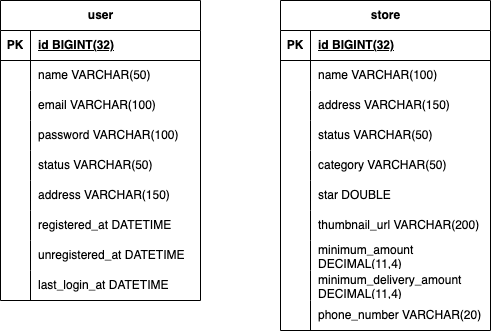

The diagram above was exported from draw.io. Its source (the exported page's mxGraphModel, read from the mxfile embedded in the PNG):
<mxGraphModel dx="1194" dy="581" grid="1" gridSize="10" guides="1" tooltips="1" connect="1" arrows="1" fold="1" page="1" pageScale="1" pageWidth="827" pageHeight="1169" math="0" shadow="0">
  <root>
    <mxCell id="0" />
    <mxCell id="1" parent="0" />
    <mxCell id="59niO1SFWbwvbf3syaB_-1" value="user" style="shape=table;startSize=30;container=1;collapsible=1;childLayout=tableLayout;fixedRows=1;rowLines=0;fontStyle=1;align=center;resizeLast=1;html=1;" vertex="1" parent="1">
      <mxGeometry x="20" y="30" width="200" height="300" as="geometry" />
    </mxCell>
    <mxCell id="59niO1SFWbwvbf3syaB_-2" value="" style="shape=tableRow;horizontal=0;startSize=0;swimlaneHead=0;swimlaneBody=0;fillColor=none;collapsible=0;dropTarget=0;points=[[0,0.5],[1,0.5]];portConstraint=eastwest;top=0;left=0;right=0;bottom=1;" vertex="1" parent="59niO1SFWbwvbf3syaB_-1">
      <mxGeometry y="30" width="200" height="30" as="geometry" />
    </mxCell>
    <mxCell id="59niO1SFWbwvbf3syaB_-3" value="PK" style="shape=partialRectangle;connectable=0;fillColor=none;top=0;left=0;bottom=0;right=0;fontStyle=1;overflow=hidden;whiteSpace=wrap;html=1;" vertex="1" parent="59niO1SFWbwvbf3syaB_-2">
      <mxGeometry width="30" height="30" as="geometry">
        <mxRectangle width="30" height="30" as="alternateBounds" />
      </mxGeometry>
    </mxCell>
    <mxCell id="59niO1SFWbwvbf3syaB_-4" value="id BIGINT(32)" style="shape=partialRectangle;connectable=0;fillColor=none;top=0;left=0;bottom=0;right=0;align=left;spacingLeft=6;fontStyle=5;overflow=hidden;whiteSpace=wrap;html=1;" vertex="1" parent="59niO1SFWbwvbf3syaB_-2">
      <mxGeometry x="30" width="170" height="30" as="geometry">
        <mxRectangle width="170" height="30" as="alternateBounds" />
      </mxGeometry>
    </mxCell>
    <mxCell id="59niO1SFWbwvbf3syaB_-5" value="" style="shape=tableRow;horizontal=0;startSize=0;swimlaneHead=0;swimlaneBody=0;fillColor=none;collapsible=0;dropTarget=0;points=[[0,0.5],[1,0.5]];portConstraint=eastwest;top=0;left=0;right=0;bottom=0;" vertex="1" parent="59niO1SFWbwvbf3syaB_-1">
      <mxGeometry y="60" width="200" height="30" as="geometry" />
    </mxCell>
    <mxCell id="59niO1SFWbwvbf3syaB_-6" value="" style="shape=partialRectangle;connectable=0;fillColor=none;top=0;left=0;bottom=0;right=0;editable=1;overflow=hidden;whiteSpace=wrap;html=1;" vertex="1" parent="59niO1SFWbwvbf3syaB_-5">
      <mxGeometry width="30" height="30" as="geometry">
        <mxRectangle width="30" height="30" as="alternateBounds" />
      </mxGeometry>
    </mxCell>
    <mxCell id="59niO1SFWbwvbf3syaB_-7" value="name VARCHAR(50)" style="shape=partialRectangle;connectable=0;fillColor=none;top=0;left=0;bottom=0;right=0;align=left;spacingLeft=6;overflow=hidden;whiteSpace=wrap;html=1;" vertex="1" parent="59niO1SFWbwvbf3syaB_-5">
      <mxGeometry x="30" width="170" height="30" as="geometry">
        <mxRectangle width="170" height="30" as="alternateBounds" />
      </mxGeometry>
    </mxCell>
    <mxCell id="59niO1SFWbwvbf3syaB_-8" value="" style="shape=tableRow;horizontal=0;startSize=0;swimlaneHead=0;swimlaneBody=0;fillColor=none;collapsible=0;dropTarget=0;points=[[0,0.5],[1,0.5]];portConstraint=eastwest;top=0;left=0;right=0;bottom=0;" vertex="1" parent="59niO1SFWbwvbf3syaB_-1">
      <mxGeometry y="90" width="200" height="30" as="geometry" />
    </mxCell>
    <mxCell id="59niO1SFWbwvbf3syaB_-9" value="" style="shape=partialRectangle;connectable=0;fillColor=none;top=0;left=0;bottom=0;right=0;editable=1;overflow=hidden;whiteSpace=wrap;html=1;" vertex="1" parent="59niO1SFWbwvbf3syaB_-8">
      <mxGeometry width="30" height="30" as="geometry">
        <mxRectangle width="30" height="30" as="alternateBounds" />
      </mxGeometry>
    </mxCell>
    <mxCell id="59niO1SFWbwvbf3syaB_-10" value="email VARCHAR(100)" style="shape=partialRectangle;connectable=0;fillColor=none;top=0;left=0;bottom=0;right=0;align=left;spacingLeft=6;overflow=hidden;whiteSpace=wrap;html=1;" vertex="1" parent="59niO1SFWbwvbf3syaB_-8">
      <mxGeometry x="30" width="170" height="30" as="geometry">
        <mxRectangle width="170" height="30" as="alternateBounds" />
      </mxGeometry>
    </mxCell>
    <mxCell id="59niO1SFWbwvbf3syaB_-11" value="" style="shape=tableRow;horizontal=0;startSize=0;swimlaneHead=0;swimlaneBody=0;fillColor=none;collapsible=0;dropTarget=0;points=[[0,0.5],[1,0.5]];portConstraint=eastwest;top=0;left=0;right=0;bottom=0;" vertex="1" parent="59niO1SFWbwvbf3syaB_-1">
      <mxGeometry y="120" width="200" height="30" as="geometry" />
    </mxCell>
    <mxCell id="59niO1SFWbwvbf3syaB_-12" value="" style="shape=partialRectangle;connectable=0;fillColor=none;top=0;left=0;bottom=0;right=0;editable=1;overflow=hidden;whiteSpace=wrap;html=1;" vertex="1" parent="59niO1SFWbwvbf3syaB_-11">
      <mxGeometry width="30" height="30" as="geometry">
        <mxRectangle width="30" height="30" as="alternateBounds" />
      </mxGeometry>
    </mxCell>
    <mxCell id="59niO1SFWbwvbf3syaB_-13" value="password VARCHAR(100)" style="shape=partialRectangle;connectable=0;fillColor=none;top=0;left=0;bottom=0;right=0;align=left;spacingLeft=6;overflow=hidden;whiteSpace=wrap;html=1;" vertex="1" parent="59niO1SFWbwvbf3syaB_-11">
      <mxGeometry x="30" width="170" height="30" as="geometry">
        <mxRectangle width="170" height="30" as="alternateBounds" />
      </mxGeometry>
    </mxCell>
    <mxCell id="59niO1SFWbwvbf3syaB_-14" value="" style="shape=tableRow;horizontal=0;startSize=0;swimlaneHead=0;swimlaneBody=0;fillColor=none;collapsible=0;dropTarget=0;points=[[0,0.5],[1,0.5]];portConstraint=eastwest;top=0;left=0;right=0;bottom=0;" vertex="1" parent="59niO1SFWbwvbf3syaB_-1">
      <mxGeometry y="150" width="200" height="30" as="geometry" />
    </mxCell>
    <mxCell id="59niO1SFWbwvbf3syaB_-15" value="" style="shape=partialRectangle;connectable=0;fillColor=none;top=0;left=0;bottom=0;right=0;editable=1;overflow=hidden;whiteSpace=wrap;html=1;" vertex="1" parent="59niO1SFWbwvbf3syaB_-14">
      <mxGeometry width="30" height="30" as="geometry">
        <mxRectangle width="30" height="30" as="alternateBounds" />
      </mxGeometry>
    </mxCell>
    <mxCell id="59niO1SFWbwvbf3syaB_-16" value="status VARCHAR(50)" style="shape=partialRectangle;connectable=0;fillColor=none;top=0;left=0;bottom=0;right=0;align=left;spacingLeft=6;overflow=hidden;whiteSpace=wrap;html=1;" vertex="1" parent="59niO1SFWbwvbf3syaB_-14">
      <mxGeometry x="30" width="170" height="30" as="geometry">
        <mxRectangle width="170" height="30" as="alternateBounds" />
      </mxGeometry>
    </mxCell>
    <mxCell id="59niO1SFWbwvbf3syaB_-17" value="" style="shape=tableRow;horizontal=0;startSize=0;swimlaneHead=0;swimlaneBody=0;fillColor=none;collapsible=0;dropTarget=0;points=[[0,0.5],[1,0.5]];portConstraint=eastwest;top=0;left=0;right=0;bottom=0;" vertex="1" parent="59niO1SFWbwvbf3syaB_-1">
      <mxGeometry y="180" width="200" height="30" as="geometry" />
    </mxCell>
    <mxCell id="59niO1SFWbwvbf3syaB_-18" value="" style="shape=partialRectangle;connectable=0;fillColor=none;top=0;left=0;bottom=0;right=0;editable=1;overflow=hidden;whiteSpace=wrap;html=1;" vertex="1" parent="59niO1SFWbwvbf3syaB_-17">
      <mxGeometry width="30" height="30" as="geometry">
        <mxRectangle width="30" height="30" as="alternateBounds" />
      </mxGeometry>
    </mxCell>
    <mxCell id="59niO1SFWbwvbf3syaB_-19" value="address VARCHAR(150)" style="shape=partialRectangle;connectable=0;fillColor=none;top=0;left=0;bottom=0;right=0;align=left;spacingLeft=6;overflow=hidden;whiteSpace=wrap;html=1;" vertex="1" parent="59niO1SFWbwvbf3syaB_-17">
      <mxGeometry x="30" width="170" height="30" as="geometry">
        <mxRectangle width="170" height="30" as="alternateBounds" />
      </mxGeometry>
    </mxCell>
    <mxCell id="59niO1SFWbwvbf3syaB_-20" value="" style="shape=tableRow;horizontal=0;startSize=0;swimlaneHead=0;swimlaneBody=0;fillColor=none;collapsible=0;dropTarget=0;points=[[0,0.5],[1,0.5]];portConstraint=eastwest;top=0;left=0;right=0;bottom=0;" vertex="1" parent="59niO1SFWbwvbf3syaB_-1">
      <mxGeometry y="210" width="200" height="30" as="geometry" />
    </mxCell>
    <mxCell id="59niO1SFWbwvbf3syaB_-21" value="" style="shape=partialRectangle;connectable=0;fillColor=none;top=0;left=0;bottom=0;right=0;editable=1;overflow=hidden;whiteSpace=wrap;html=1;" vertex="1" parent="59niO1SFWbwvbf3syaB_-20">
      <mxGeometry width="30" height="30" as="geometry">
        <mxRectangle width="30" height="30" as="alternateBounds" />
      </mxGeometry>
    </mxCell>
    <mxCell id="59niO1SFWbwvbf3syaB_-22" value="registered_at DATETIME" style="shape=partialRectangle;connectable=0;fillColor=none;top=0;left=0;bottom=0;right=0;align=left;spacingLeft=6;overflow=hidden;whiteSpace=wrap;html=1;" vertex="1" parent="59niO1SFWbwvbf3syaB_-20">
      <mxGeometry x="30" width="170" height="30" as="geometry">
        <mxRectangle width="170" height="30" as="alternateBounds" />
      </mxGeometry>
    </mxCell>
    <mxCell id="59niO1SFWbwvbf3syaB_-23" value="" style="shape=tableRow;horizontal=0;startSize=0;swimlaneHead=0;swimlaneBody=0;fillColor=none;collapsible=0;dropTarget=0;points=[[0,0.5],[1,0.5]];portConstraint=eastwest;top=0;left=0;right=0;bottom=0;" vertex="1" parent="59niO1SFWbwvbf3syaB_-1">
      <mxGeometry y="240" width="200" height="30" as="geometry" />
    </mxCell>
    <mxCell id="59niO1SFWbwvbf3syaB_-24" value="" style="shape=partialRectangle;connectable=0;fillColor=none;top=0;left=0;bottom=0;right=0;editable=1;overflow=hidden;whiteSpace=wrap;html=1;" vertex="1" parent="59niO1SFWbwvbf3syaB_-23">
      <mxGeometry width="30" height="30" as="geometry">
        <mxRectangle width="30" height="30" as="alternateBounds" />
      </mxGeometry>
    </mxCell>
    <mxCell id="59niO1SFWbwvbf3syaB_-25" value="unregistered_at DATETIME" style="shape=partialRectangle;connectable=0;fillColor=none;top=0;left=0;bottom=0;right=0;align=left;spacingLeft=6;overflow=hidden;whiteSpace=wrap;html=1;" vertex="1" parent="59niO1SFWbwvbf3syaB_-23">
      <mxGeometry x="30" width="170" height="30" as="geometry">
        <mxRectangle width="170" height="30" as="alternateBounds" />
      </mxGeometry>
    </mxCell>
    <mxCell id="59niO1SFWbwvbf3syaB_-26" value="" style="shape=tableRow;horizontal=0;startSize=0;swimlaneHead=0;swimlaneBody=0;fillColor=none;collapsible=0;dropTarget=0;points=[[0,0.5],[1,0.5]];portConstraint=eastwest;top=0;left=0;right=0;bottom=0;" vertex="1" parent="59niO1SFWbwvbf3syaB_-1">
      <mxGeometry y="270" width="200" height="30" as="geometry" />
    </mxCell>
    <mxCell id="59niO1SFWbwvbf3syaB_-27" value="" style="shape=partialRectangle;connectable=0;fillColor=none;top=0;left=0;bottom=0;right=0;editable=1;overflow=hidden;whiteSpace=wrap;html=1;" vertex="1" parent="59niO1SFWbwvbf3syaB_-26">
      <mxGeometry width="30" height="30" as="geometry">
        <mxRectangle width="30" height="30" as="alternateBounds" />
      </mxGeometry>
    </mxCell>
    <mxCell id="59niO1SFWbwvbf3syaB_-28" value="last_login_at DATETIME" style="shape=partialRectangle;connectable=0;fillColor=none;top=0;left=0;bottom=0;right=0;align=left;spacingLeft=6;overflow=hidden;whiteSpace=wrap;html=1;" vertex="1" parent="59niO1SFWbwvbf3syaB_-26">
      <mxGeometry x="30" width="170" height="30" as="geometry">
        <mxRectangle width="170" height="30" as="alternateBounds" />
      </mxGeometry>
    </mxCell>
    <mxCell id="59niO1SFWbwvbf3syaB_-29" value="store" style="shape=table;startSize=30;container=1;collapsible=1;childLayout=tableLayout;fixedRows=1;rowLines=0;fontStyle=1;align=center;resizeLast=1;html=1;" vertex="1" parent="1">
      <mxGeometry x="300" y="30" width="210" height="330" as="geometry" />
    </mxCell>
    <mxCell id="59niO1SFWbwvbf3syaB_-30" value="" style="shape=tableRow;horizontal=0;startSize=0;swimlaneHead=0;swimlaneBody=0;fillColor=none;collapsible=0;dropTarget=0;points=[[0,0.5],[1,0.5]];portConstraint=eastwest;top=0;left=0;right=0;bottom=1;" vertex="1" parent="59niO1SFWbwvbf3syaB_-29">
      <mxGeometry y="30" width="210" height="30" as="geometry" />
    </mxCell>
    <mxCell id="59niO1SFWbwvbf3syaB_-31" value="PK" style="shape=partialRectangle;connectable=0;fillColor=none;top=0;left=0;bottom=0;right=0;fontStyle=1;overflow=hidden;whiteSpace=wrap;html=1;" vertex="1" parent="59niO1SFWbwvbf3syaB_-30">
      <mxGeometry width="30" height="30" as="geometry">
        <mxRectangle width="30" height="30" as="alternateBounds" />
      </mxGeometry>
    </mxCell>
    <mxCell id="59niO1SFWbwvbf3syaB_-32" value="id BIGINT(32)" style="shape=partialRectangle;connectable=0;fillColor=none;top=0;left=0;bottom=0;right=0;align=left;spacingLeft=6;fontStyle=5;overflow=hidden;whiteSpace=wrap;html=1;" vertex="1" parent="59niO1SFWbwvbf3syaB_-30">
      <mxGeometry x="30" width="180" height="30" as="geometry">
        <mxRectangle width="180" height="30" as="alternateBounds" />
      </mxGeometry>
    </mxCell>
    <mxCell id="59niO1SFWbwvbf3syaB_-33" value="" style="shape=tableRow;horizontal=0;startSize=0;swimlaneHead=0;swimlaneBody=0;fillColor=none;collapsible=0;dropTarget=0;points=[[0,0.5],[1,0.5]];portConstraint=eastwest;top=0;left=0;right=0;bottom=0;" vertex="1" parent="59niO1SFWbwvbf3syaB_-29">
      <mxGeometry y="60" width="210" height="30" as="geometry" />
    </mxCell>
    <mxCell id="59niO1SFWbwvbf3syaB_-34" value="" style="shape=partialRectangle;connectable=0;fillColor=none;top=0;left=0;bottom=0;right=0;editable=1;overflow=hidden;whiteSpace=wrap;html=1;" vertex="1" parent="59niO1SFWbwvbf3syaB_-33">
      <mxGeometry width="30" height="30" as="geometry">
        <mxRectangle width="30" height="30" as="alternateBounds" />
      </mxGeometry>
    </mxCell>
    <mxCell id="59niO1SFWbwvbf3syaB_-35" value="name VARCHAR(100)" style="shape=partialRectangle;connectable=0;fillColor=none;top=0;left=0;bottom=0;right=0;align=left;spacingLeft=6;overflow=hidden;whiteSpace=wrap;html=1;" vertex="1" parent="59niO1SFWbwvbf3syaB_-33">
      <mxGeometry x="30" width="180" height="30" as="geometry">
        <mxRectangle width="180" height="30" as="alternateBounds" />
      </mxGeometry>
    </mxCell>
    <mxCell id="59niO1SFWbwvbf3syaB_-36" value="" style="shape=tableRow;horizontal=0;startSize=0;swimlaneHead=0;swimlaneBody=0;fillColor=none;collapsible=0;dropTarget=0;points=[[0,0.5],[1,0.5]];portConstraint=eastwest;top=0;left=0;right=0;bottom=0;" vertex="1" parent="59niO1SFWbwvbf3syaB_-29">
      <mxGeometry y="90" width="210" height="30" as="geometry" />
    </mxCell>
    <mxCell id="59niO1SFWbwvbf3syaB_-37" value="" style="shape=partialRectangle;connectable=0;fillColor=none;top=0;left=0;bottom=0;right=0;editable=1;overflow=hidden;whiteSpace=wrap;html=1;" vertex="1" parent="59niO1SFWbwvbf3syaB_-36">
      <mxGeometry width="30" height="30" as="geometry">
        <mxRectangle width="30" height="30" as="alternateBounds" />
      </mxGeometry>
    </mxCell>
    <mxCell id="59niO1SFWbwvbf3syaB_-38" value="address VARCHAR(150)" style="shape=partialRectangle;connectable=0;fillColor=none;top=0;left=0;bottom=0;right=0;align=left;spacingLeft=6;overflow=hidden;whiteSpace=wrap;html=1;" vertex="1" parent="59niO1SFWbwvbf3syaB_-36">
      <mxGeometry x="30" width="180" height="30" as="geometry">
        <mxRectangle width="180" height="30" as="alternateBounds" />
      </mxGeometry>
    </mxCell>
    <mxCell id="59niO1SFWbwvbf3syaB_-39" value="" style="shape=tableRow;horizontal=0;startSize=0;swimlaneHead=0;swimlaneBody=0;fillColor=none;collapsible=0;dropTarget=0;points=[[0,0.5],[1,0.5]];portConstraint=eastwest;top=0;left=0;right=0;bottom=0;" vertex="1" parent="59niO1SFWbwvbf3syaB_-29">
      <mxGeometry y="120" width="210" height="30" as="geometry" />
    </mxCell>
    <mxCell id="59niO1SFWbwvbf3syaB_-40" value="" style="shape=partialRectangle;connectable=0;fillColor=none;top=0;left=0;bottom=0;right=0;editable=1;overflow=hidden;whiteSpace=wrap;html=1;" vertex="1" parent="59niO1SFWbwvbf3syaB_-39">
      <mxGeometry width="30" height="30" as="geometry">
        <mxRectangle width="30" height="30" as="alternateBounds" />
      </mxGeometry>
    </mxCell>
    <mxCell id="59niO1SFWbwvbf3syaB_-41" value="status VARCHAR(50)" style="shape=partialRectangle;connectable=0;fillColor=none;top=0;left=0;bottom=0;right=0;align=left;spacingLeft=6;overflow=hidden;whiteSpace=wrap;html=1;" vertex="1" parent="59niO1SFWbwvbf3syaB_-39">
      <mxGeometry x="30" width="180" height="30" as="geometry">
        <mxRectangle width="180" height="30" as="alternateBounds" />
      </mxGeometry>
    </mxCell>
    <mxCell id="59niO1SFWbwvbf3syaB_-42" value="" style="shape=tableRow;horizontal=0;startSize=0;swimlaneHead=0;swimlaneBody=0;fillColor=none;collapsible=0;dropTarget=0;points=[[0,0.5],[1,0.5]];portConstraint=eastwest;top=0;left=0;right=0;bottom=0;" vertex="1" parent="59niO1SFWbwvbf3syaB_-29">
      <mxGeometry y="150" width="210" height="30" as="geometry" />
    </mxCell>
    <mxCell id="59niO1SFWbwvbf3syaB_-43" value="" style="shape=partialRectangle;connectable=0;fillColor=none;top=0;left=0;bottom=0;right=0;editable=1;overflow=hidden;whiteSpace=wrap;html=1;" vertex="1" parent="59niO1SFWbwvbf3syaB_-42">
      <mxGeometry width="30" height="30" as="geometry">
        <mxRectangle width="30" height="30" as="alternateBounds" />
      </mxGeometry>
    </mxCell>
    <mxCell id="59niO1SFWbwvbf3syaB_-44" value="category VARCHAR(50)" style="shape=partialRectangle;connectable=0;fillColor=none;top=0;left=0;bottom=0;right=0;align=left;spacingLeft=6;overflow=hidden;whiteSpace=wrap;html=1;" vertex="1" parent="59niO1SFWbwvbf3syaB_-42">
      <mxGeometry x="30" width="180" height="30" as="geometry">
        <mxRectangle width="180" height="30" as="alternateBounds" />
      </mxGeometry>
    </mxCell>
    <mxCell id="59niO1SFWbwvbf3syaB_-45" value="" style="shape=tableRow;horizontal=0;startSize=0;swimlaneHead=0;swimlaneBody=0;fillColor=none;collapsible=0;dropTarget=0;points=[[0,0.5],[1,0.5]];portConstraint=eastwest;top=0;left=0;right=0;bottom=0;" vertex="1" parent="59niO1SFWbwvbf3syaB_-29">
      <mxGeometry y="180" width="210" height="30" as="geometry" />
    </mxCell>
    <mxCell id="59niO1SFWbwvbf3syaB_-46" value="" style="shape=partialRectangle;connectable=0;fillColor=none;top=0;left=0;bottom=0;right=0;editable=1;overflow=hidden;whiteSpace=wrap;html=1;" vertex="1" parent="59niO1SFWbwvbf3syaB_-45">
      <mxGeometry width="30" height="30" as="geometry">
        <mxRectangle width="30" height="30" as="alternateBounds" />
      </mxGeometry>
    </mxCell>
    <mxCell id="59niO1SFWbwvbf3syaB_-47" value="star DOUBLE" style="shape=partialRectangle;connectable=0;fillColor=none;top=0;left=0;bottom=0;right=0;align=left;spacingLeft=6;overflow=hidden;whiteSpace=wrap;html=1;" vertex="1" parent="59niO1SFWbwvbf3syaB_-45">
      <mxGeometry x="30" width="180" height="30" as="geometry">
        <mxRectangle width="180" height="30" as="alternateBounds" />
      </mxGeometry>
    </mxCell>
    <mxCell id="59niO1SFWbwvbf3syaB_-48" value="" style="shape=tableRow;horizontal=0;startSize=0;swimlaneHead=0;swimlaneBody=0;fillColor=none;collapsible=0;dropTarget=0;points=[[0,0.5],[1,0.5]];portConstraint=eastwest;top=0;left=0;right=0;bottom=0;" vertex="1" parent="59niO1SFWbwvbf3syaB_-29">
      <mxGeometry y="210" width="210" height="30" as="geometry" />
    </mxCell>
    <mxCell id="59niO1SFWbwvbf3syaB_-49" value="" style="shape=partialRectangle;connectable=0;fillColor=none;top=0;left=0;bottom=0;right=0;editable=1;overflow=hidden;whiteSpace=wrap;html=1;" vertex="1" parent="59niO1SFWbwvbf3syaB_-48">
      <mxGeometry width="30" height="30" as="geometry">
        <mxRectangle width="30" height="30" as="alternateBounds" />
      </mxGeometry>
    </mxCell>
    <mxCell id="59niO1SFWbwvbf3syaB_-50" value="thumbnail_url VARCHAR(200)" style="shape=partialRectangle;connectable=0;fillColor=none;top=0;left=0;bottom=0;right=0;align=left;spacingLeft=6;overflow=hidden;whiteSpace=wrap;html=1;" vertex="1" parent="59niO1SFWbwvbf3syaB_-48">
      <mxGeometry x="30" width="180" height="30" as="geometry">
        <mxRectangle width="180" height="30" as="alternateBounds" />
      </mxGeometry>
    </mxCell>
    <mxCell id="59niO1SFWbwvbf3syaB_-51" value="" style="shape=tableRow;horizontal=0;startSize=0;swimlaneHead=0;swimlaneBody=0;fillColor=none;collapsible=0;dropTarget=0;points=[[0,0.5],[1,0.5]];portConstraint=eastwest;top=0;left=0;right=0;bottom=0;" vertex="1" parent="59niO1SFWbwvbf3syaB_-29">
      <mxGeometry y="240" width="210" height="30" as="geometry" />
    </mxCell>
    <mxCell id="59niO1SFWbwvbf3syaB_-52" value="" style="shape=partialRectangle;connectable=0;fillColor=none;top=0;left=0;bottom=0;right=0;editable=1;overflow=hidden;whiteSpace=wrap;html=1;" vertex="1" parent="59niO1SFWbwvbf3syaB_-51">
      <mxGeometry width="30" height="30" as="geometry">
        <mxRectangle width="30" height="30" as="alternateBounds" />
      </mxGeometry>
    </mxCell>
    <mxCell id="59niO1SFWbwvbf3syaB_-53" value="minimum_amount DECIMAL(11,4)" style="shape=partialRectangle;connectable=0;fillColor=none;top=0;left=0;bottom=0;right=0;align=left;spacingLeft=6;overflow=hidden;whiteSpace=wrap;html=1;" vertex="1" parent="59niO1SFWbwvbf3syaB_-51">
      <mxGeometry x="30" width="180" height="30" as="geometry">
        <mxRectangle width="180" height="30" as="alternateBounds" />
      </mxGeometry>
    </mxCell>
    <mxCell id="59niO1SFWbwvbf3syaB_-54" value="" style="shape=tableRow;horizontal=0;startSize=0;swimlaneHead=0;swimlaneBody=0;fillColor=none;collapsible=0;dropTarget=0;points=[[0,0.5],[1,0.5]];portConstraint=eastwest;top=0;left=0;right=0;bottom=0;" vertex="1" parent="59niO1SFWbwvbf3syaB_-29">
      <mxGeometry y="270" width="210" height="30" as="geometry" />
    </mxCell>
    <mxCell id="59niO1SFWbwvbf3syaB_-55" value="" style="shape=partialRectangle;connectable=0;fillColor=none;top=0;left=0;bottom=0;right=0;editable=1;overflow=hidden;whiteSpace=wrap;html=1;" vertex="1" parent="59niO1SFWbwvbf3syaB_-54">
      <mxGeometry width="30" height="30" as="geometry">
        <mxRectangle width="30" height="30" as="alternateBounds" />
      </mxGeometry>
    </mxCell>
    <mxCell id="59niO1SFWbwvbf3syaB_-56" value="minimum_delivery_amount DECIMAL(11,4)" style="shape=partialRectangle;connectable=0;fillColor=none;top=0;left=0;bottom=0;right=0;align=left;spacingLeft=6;overflow=hidden;whiteSpace=wrap;html=1;" vertex="1" parent="59niO1SFWbwvbf3syaB_-54">
      <mxGeometry x="30" width="180" height="30" as="geometry">
        <mxRectangle width="180" height="30" as="alternateBounds" />
      </mxGeometry>
    </mxCell>
    <mxCell id="59niO1SFWbwvbf3syaB_-57" value="" style="shape=tableRow;horizontal=0;startSize=0;swimlaneHead=0;swimlaneBody=0;fillColor=none;collapsible=0;dropTarget=0;points=[[0,0.5],[1,0.5]];portConstraint=eastwest;top=0;left=0;right=0;bottom=0;" vertex="1" parent="59niO1SFWbwvbf3syaB_-29">
      <mxGeometry y="300" width="210" height="30" as="geometry" />
    </mxCell>
    <mxCell id="59niO1SFWbwvbf3syaB_-58" value="" style="shape=partialRectangle;connectable=0;fillColor=none;top=0;left=0;bottom=0;right=0;editable=1;overflow=hidden;whiteSpace=wrap;html=1;" vertex="1" parent="59niO1SFWbwvbf3syaB_-57">
      <mxGeometry width="30" height="30" as="geometry">
        <mxRectangle width="30" height="30" as="alternateBounds" />
      </mxGeometry>
    </mxCell>
    <mxCell id="59niO1SFWbwvbf3syaB_-59" value="phone_number VARCHAR(20)" style="shape=partialRectangle;connectable=0;fillColor=none;top=0;left=0;bottom=0;right=0;align=left;spacingLeft=6;overflow=hidden;whiteSpace=wrap;html=1;" vertex="1" parent="59niO1SFWbwvbf3syaB_-57">
      <mxGeometry x="30" width="180" height="30" as="geometry">
        <mxRectangle width="180" height="30" as="alternateBounds" />
      </mxGeometry>
    </mxCell>
  </root>
</mxGraphModel>